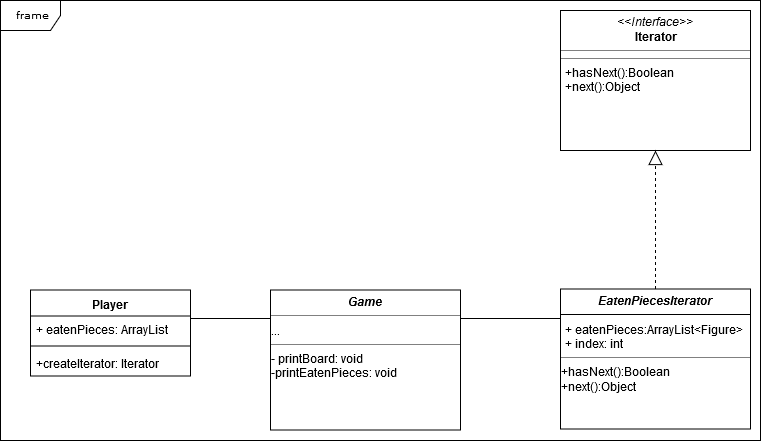

The diagram above was exported from draw.io. Its source (the exported page's mxGraphModel, read from the mxfile embedded in the PNG):
<mxGraphModel dx="1410" dy="756" grid="1" gridSize="10" guides="1" tooltips="1" connect="1" arrows="1" fold="1" page="1" pageScale="1" pageWidth="850" pageHeight="1100" background="#ffffff" math="0" shadow="0">
  <root>
    <mxCell id="0" />
    <mxCell id="1" parent="0" />
    <mxCell id="17acba5748e5396b-1" value="frame" style="shape=umlFrame;whiteSpace=wrap;html=1;rounded=0;shadow=0;comic=0;labelBackgroundColor=none;strokeWidth=1;fontFamily=Verdana;fontSize=10;align=center;" parent="1" vertex="1">
      <mxGeometry y="120" width="760" height="440" as="geometry" />
    </mxCell>
    <mxCell id="5d2195bd80daf111-40" style="edgeStyle=orthogonalEdgeStyle;rounded=0;html=1;dashed=1;labelBackgroundColor=none;startFill=0;endArrow=open;endFill=0;endSize=10;fontFamily=Verdana;fontSize=10;" parent="1" edge="1">
      <mxGeometry relative="1" as="geometry">
        <Array as="points" />
        <mxPoint x="730" y="838" as="targetPoint" />
      </mxGeometry>
    </mxCell>
    <mxCell id="5d2195bd80daf111-39" style="edgeStyle=orthogonalEdgeStyle;rounded=0;html=1;dashed=1;labelBackgroundColor=none;startFill=0;endArrow=open;endFill=0;endSize=10;fontFamily=Verdana;fontSize=10;" parent="1" edge="1">
      <mxGeometry relative="1" as="geometry">
        <mxPoint x="730" y="978" as="targetPoint" />
      </mxGeometry>
    </mxCell>
    <mxCell id="5d2195bd80daf111-41" style="edgeStyle=orthogonalEdgeStyle;rounded=0;html=1;dashed=1;labelBackgroundColor=none;startFill=0;endArrow=open;endFill=0;endSize=10;fontFamily=Verdana;fontSize=10;" parent="1" edge="1">
      <mxGeometry relative="1" as="geometry">
        <Array as="points" />
        <mxPoint x="730" y="628" as="targetPoint" />
      </mxGeometry>
    </mxCell>
    <mxCell id="5d2195bd80daf111-26" style="edgeStyle=orthogonalEdgeStyle;rounded=0;html=1;dashed=1;labelBackgroundColor=none;startFill=0;endArrow=open;endFill=0;endSize=10;fontFamily=Verdana;fontSize=10;" parent="1" edge="1">
      <mxGeometry relative="1" as="geometry">
        <Array as="points" />
        <mxPoint x="640" y="300" as="sourcePoint" />
      </mxGeometry>
    </mxCell>
    <mxCell id="5d2195bd80daf111-18" value="&lt;p style=&quot;margin: 0px ; margin-top: 4px ; text-align: center&quot;&gt;&lt;i&gt;&amp;lt;&amp;lt;Interface&amp;gt;&amp;gt;&lt;/i&gt;&lt;br&gt;&lt;b&gt;Iterator&lt;/b&gt;&lt;/p&gt;&lt;hr size=&quot;1&quot;&gt;&lt;hr size=&quot;1&quot;&gt;&lt;p style=&quot;margin: 0px ; margin-left: 4px&quot;&gt;+hasNext():Boolean&lt;/p&gt;&lt;p style=&quot;margin: 0px ; margin-left: 4px&quot;&gt;+next():Object&lt;br&gt;&lt;/p&gt;" style="verticalAlign=top;align=left;overflow=fill;fontSize=12;fontFamily=Helvetica;html=1;rounded=0;shadow=0;comic=0;labelBackgroundColor=none;strokeWidth=1" parent="1" vertex="1">
      <mxGeometry x="560" y="130" width="190" height="140" as="geometry" />
    </mxCell>
    <mxCell id="5d2195bd80daf111-19" value="&lt;p style=&quot;margin: 0px ; margin-top: 4px ; text-align: center&quot;&gt;&lt;i&gt;&lt;b&gt;EatenPiecesIterator&lt;/b&gt;&lt;/i&gt;&lt;br&gt;&lt;/p&gt;&lt;hr size=&quot;1&quot;&gt;&lt;p style=&quot;margin: 0px ; margin-left: 4px&quot;&gt;+ eatenPieces:ArrayList&amp;lt;Figure&amp;gt;&lt;br&gt;+ index: int&lt;br&gt;&lt;/p&gt;&lt;hr size=&quot;1&quot;&gt;&lt;div&gt;+hasNext():Boolean&lt;/div&gt;&lt;div&gt;+next():Object&lt;/div&gt;" style="verticalAlign=top;align=left;overflow=fill;fontSize=12;fontFamily=Helvetica;html=1;rounded=0;shadow=0;comic=0;labelBackgroundColor=none;strokeWidth=1" parent="1" vertex="1">
      <mxGeometry x="560" y="408.5" width="190" height="140" as="geometry" />
    </mxCell>
    <mxCell id="JlSX92E8lTAAi_WTmbxh-4" value="" style="endArrow=block;dashed=1;endFill=0;endSize=12;html=1;exitX=0.5;exitY=0;exitDx=0;exitDy=0;entryX=0.5;entryY=1;entryDx=0;entryDy=0;" parent="1" source="5d2195bd80daf111-19" target="5d2195bd80daf111-18" edge="1">
      <mxGeometry width="160" relative="1" as="geometry">
        <mxPoint x="575" y="360" as="sourcePoint" />
        <mxPoint x="735" y="360" as="targetPoint" />
      </mxGeometry>
    </mxCell>
    <mxCell id="JlSX92E8lTAAi_WTmbxh-9" value="Player" style="swimlane;fontStyle=1;align=center;verticalAlign=top;childLayout=stackLayout;horizontal=1;startSize=26;horizontalStack=0;resizeParent=1;resizeParentMax=0;resizeLast=0;collapsible=1;marginBottom=0;" parent="1" vertex="1">
      <mxGeometry x="30" y="409.5" width="160" height="86" as="geometry" />
    </mxCell>
    <mxCell id="JlSX92E8lTAAi_WTmbxh-10" value="+ eatenPieces: ArrayList" style="text;strokeColor=none;fillColor=none;align=left;verticalAlign=top;spacingLeft=4;spacingRight=4;overflow=hidden;rotatable=0;points=[[0,0.5],[1,0.5]];portConstraint=eastwest;" parent="JlSX92E8lTAAi_WTmbxh-9" vertex="1">
      <mxGeometry y="26" width="160" height="26" as="geometry" />
    </mxCell>
    <mxCell id="JlSX92E8lTAAi_WTmbxh-11" value="" style="line;strokeWidth=1;fillColor=none;align=left;verticalAlign=middle;spacingTop=-1;spacingLeft=3;spacingRight=3;rotatable=0;labelPosition=right;points=[];portConstraint=eastwest;" parent="JlSX92E8lTAAi_WTmbxh-9" vertex="1">
      <mxGeometry y="52" width="160" height="8" as="geometry" />
    </mxCell>
    <mxCell id="JlSX92E8lTAAi_WTmbxh-12" value="+createIterator: Iterator" style="text;strokeColor=none;fillColor=none;align=left;verticalAlign=top;spacingLeft=4;spacingRight=4;overflow=hidden;rotatable=0;points=[[0,0.5],[1,0.5]];portConstraint=eastwest;" parent="JlSX92E8lTAAi_WTmbxh-9" vertex="1">
      <mxGeometry y="60" width="160" height="26" as="geometry" />
    </mxCell>
    <mxCell id="JlSX92E8lTAAi_WTmbxh-25" value="" style="line;strokeWidth=1;fillColor=none;align=left;verticalAlign=middle;spacingTop=-1;spacingLeft=3;spacingRight=3;rotatable=0;labelPosition=right;points=[];portConstraint=eastwest;" parent="1" vertex="1">
      <mxGeometry x="560" y="430" width="190" height="8" as="geometry" />
    </mxCell>
    <mxCell id="JlSX92E8lTAAi_WTmbxh-27" value="&lt;p style=&quot;margin: 0px ; margin-top: 4px ; text-align: center&quot;&gt;&lt;i&gt;&lt;b&gt;Game&lt;/b&gt;&lt;/i&gt;&lt;br&gt;&lt;/p&gt;&lt;hr size=&quot;1&quot;&gt;...&lt;br&gt;&lt;hr size=&quot;1&quot;&gt;&lt;div&gt;- printBoard: void&lt;/div&gt;&lt;div&gt;-printEatenPieces: void&lt;br&gt;&lt;/div&gt;" style="verticalAlign=top;align=left;overflow=fill;fontSize=12;fontFamily=Helvetica;html=1;rounded=0;shadow=0;comic=0;labelBackgroundColor=none;strokeWidth=1" parent="1" vertex="1">
      <mxGeometry x="270" y="409.5" width="190" height="140" as="geometry" />
    </mxCell>
    <mxCell id="JlSX92E8lTAAi_WTmbxh-28" value="" style="line;strokeWidth=1;fillColor=none;align=left;verticalAlign=middle;spacingTop=-1;spacingLeft=3;spacingRight=3;rotatable=0;labelPosition=right;points=[];portConstraint=eastwest;" parent="1" vertex="1">
      <mxGeometry x="190" y="434" width="80" height="8" as="geometry" />
    </mxCell>
    <mxCell id="JlSX92E8lTAAi_WTmbxh-29" value="" style="line;strokeWidth=1;fillColor=none;align=left;verticalAlign=middle;spacingTop=-1;spacingLeft=3;spacingRight=3;rotatable=0;labelPosition=right;points=[];portConstraint=eastwest;" parent="1" vertex="1">
      <mxGeometry x="460" y="434" width="100" height="8" as="geometry" />
    </mxCell>
  </root>
</mxGraphModel>